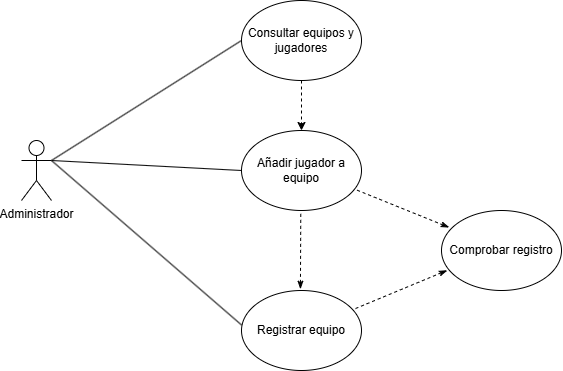

The diagram above was exported from draw.io. Its source (the exported page's mxGraphModel, read from the mxfile embedded in the PNG):
<mxGraphModel dx="968" dy="544" grid="1" gridSize="10" guides="1" tooltips="1" connect="1" arrows="1" fold="1" page="1" pageScale="1" pageWidth="827" pageHeight="1169" math="0" shadow="0">
  <root>
    <mxCell id="0" />
    <mxCell id="1" parent="0" />
    <mxCell id="uiw593JbRA-kCyOnDewX-1" value="Administrador" style="shape=umlActor;verticalLabelPosition=bottom;verticalAlign=top;html=1;outlineConnect=0;" vertex="1" parent="1">
      <mxGeometry x="250" y="300" width="30" height="60" as="geometry" />
    </mxCell>
    <mxCell id="uiw593JbRA-kCyOnDewX-2" value="Registrar equipo" style="ellipse;whiteSpace=wrap;html=1;" vertex="1" parent="1">
      <mxGeometry x="470" y="450" width="120" height="80" as="geometry" />
    </mxCell>
    <mxCell id="uiw593JbRA-kCyOnDewX-3" value="Añadir jugador a equipo" style="ellipse;whiteSpace=wrap;html=1;" vertex="1" parent="1">
      <mxGeometry x="470" y="290" width="120" height="80" as="geometry" />
    </mxCell>
    <mxCell id="uiw593JbRA-kCyOnDewX-4" value="Consultar equipos&lt;span style=&quot;background-color: transparent; color: light-dark(rgb(0, 0, 0), rgb(255, 255, 255));&quot;&gt;&amp;nbsp;y jugadores&lt;/span&gt;" style="ellipse;whiteSpace=wrap;html=1;" vertex="1" parent="1">
      <mxGeometry x="470" y="160" width="120" height="80" as="geometry" />
    </mxCell>
    <mxCell id="uiw593JbRA-kCyOnDewX-6" value="" style="endArrow=classic;dashed=1;html=1;rounded=0;exitX=0.5;exitY=1;exitDx=0;exitDy=0;entryX=0.5;entryY=0;entryDx=0;entryDy=0;startArrow=none;startFill=0;endFill=1;" edge="1" parent="1" source="uiw593JbRA-kCyOnDewX-4" target="uiw593JbRA-kCyOnDewX-3">
      <mxGeometry width="50" height="50" relative="1" as="geometry">
        <mxPoint x="390" y="440" as="sourcePoint" />
        <mxPoint x="440" y="390" as="targetPoint" />
      </mxGeometry>
    </mxCell>
    <mxCell id="uiw593JbRA-kCyOnDewX-7" value="" style="endArrow=none;dashed=1;html=1;rounded=0;entryX=0.494;entryY=1.018;entryDx=0;entryDy=0;entryPerimeter=0;exitX=0.491;exitY=-0.016;exitDx=0;exitDy=0;exitPerimeter=0;startArrow=classicThin;startFill=1;" edge="1" parent="1" source="uiw593JbRA-kCyOnDewX-2" target="uiw593JbRA-kCyOnDewX-3">
      <mxGeometry width="50" height="50" relative="1" as="geometry">
        <mxPoint x="390" y="440" as="sourcePoint" />
        <mxPoint x="440" y="390" as="targetPoint" />
      </mxGeometry>
    </mxCell>
    <mxCell id="uiw593JbRA-kCyOnDewX-9" value="Comprobar registro" style="ellipse;whiteSpace=wrap;html=1;" vertex="1" parent="1">
      <mxGeometry x="670" y="370" width="120" height="80" as="geometry" />
    </mxCell>
    <mxCell id="uiw593JbRA-kCyOnDewX-10" value="" style="endArrow=none;dashed=1;html=1;rounded=0;entryX=0.937;entryY=0.73;entryDx=0;entryDy=0;entryPerimeter=0;exitX=0.064;exitY=0.212;exitDx=0;exitDy=0;exitPerimeter=0;startArrow=classicThin;startFill=1;" edge="1" parent="1" source="uiw593JbRA-kCyOnDewX-9" target="uiw593JbRA-kCyOnDewX-3">
      <mxGeometry width="50" height="50" relative="1" as="geometry">
        <mxPoint x="539" y="459" as="sourcePoint" />
        <mxPoint x="539" y="381" as="targetPoint" />
      </mxGeometry>
    </mxCell>
    <mxCell id="uiw593JbRA-kCyOnDewX-11" value="" style="endArrow=none;dashed=1;html=1;rounded=0;entryX=0.933;entryY=0.236;entryDx=0;entryDy=0;entryPerimeter=0;exitX=0.048;exitY=0.748;exitDx=0;exitDy=0;exitPerimeter=0;startArrow=classicThin;startFill=1;" edge="1" parent="1" source="uiw593JbRA-kCyOnDewX-9" target="uiw593JbRA-kCyOnDewX-2">
      <mxGeometry width="50" height="50" relative="1" as="geometry">
        <mxPoint x="549" y="469" as="sourcePoint" />
        <mxPoint x="549" y="391" as="targetPoint" />
      </mxGeometry>
    </mxCell>
    <mxCell id="uiw593JbRA-kCyOnDewX-12" value="" style="endArrow=none;html=1;rounded=0;entryX=0;entryY=0.5;entryDx=0;entryDy=0;exitX=1;exitY=0.3333333333333333;exitDx=0;exitDy=0;exitPerimeter=0;" edge="1" parent="1" source="uiw593JbRA-kCyOnDewX-1" target="uiw593JbRA-kCyOnDewX-4">
      <mxGeometry width="50" height="50" relative="1" as="geometry">
        <mxPoint x="380" y="360" as="sourcePoint" />
        <mxPoint x="430" y="310" as="targetPoint" />
      </mxGeometry>
    </mxCell>
    <mxCell id="uiw593JbRA-kCyOnDewX-14" value="" style="endArrow=none;html=1;rounded=0;entryX=0;entryY=0.5;entryDx=0;entryDy=0;exitX=1;exitY=0.3333333333333333;exitDx=0;exitDy=0;exitPerimeter=0;" edge="1" parent="1" source="uiw593JbRA-kCyOnDewX-1" target="uiw593JbRA-kCyOnDewX-3">
      <mxGeometry width="50" height="50" relative="1" as="geometry">
        <mxPoint x="380" y="360" as="sourcePoint" />
        <mxPoint x="430" y="310" as="targetPoint" />
      </mxGeometry>
    </mxCell>
    <mxCell id="uiw593JbRA-kCyOnDewX-16" value="" style="endArrow=none;html=1;rounded=0;entryX=0.001;entryY=0.432;entryDx=0;entryDy=0;exitX=1;exitY=0.3333333333333333;exitDx=0;exitDy=0;exitPerimeter=0;entryPerimeter=0;" edge="1" parent="1" source="uiw593JbRA-kCyOnDewX-1" target="uiw593JbRA-kCyOnDewX-2">
      <mxGeometry width="50" height="50" relative="1" as="geometry">
        <mxPoint x="290" y="330" as="sourcePoint" />
        <mxPoint x="480" y="340" as="targetPoint" />
      </mxGeometry>
    </mxCell>
  </root>
</mxGraphModel>